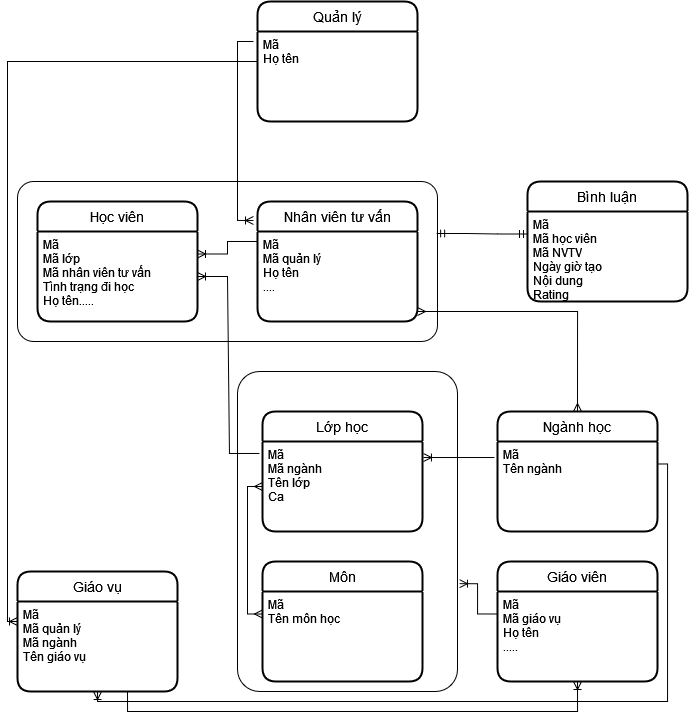

The diagram above was exported from draw.io. Its source (the exported page's mxGraphModel, read from the mxfile embedded in the PNG):
<mxGraphModel dx="1021" dy="518" grid="1" gridSize="10" guides="1" tooltips="1" connect="1" arrows="1" fold="1" page="1" pageScale="1" pageWidth="850" pageHeight="1100" math="0" shadow="0">
  <root>
    <mxCell id="0" />
    <mxCell id="1" parent="0" />
    <mxCell id="BZhJ2Yvt9TaFcPfwN8pj-55" value="" style="rounded=1;arcSize=10;whiteSpace=wrap;html=1;align=center;" vertex="1" parent="1">
      <mxGeometry x="100" y="220" width="420" height="160" as="geometry" />
    </mxCell>
    <mxCell id="BZhJ2Yvt9TaFcPfwN8pj-30" value="" style="rounded=1;arcSize=10;whiteSpace=wrap;html=1;align=center;" vertex="1" parent="1">
      <mxGeometry x="320" y="410" width="220" height="320" as="geometry" />
    </mxCell>
    <mxCell id="BZhJ2Yvt9TaFcPfwN8pj-5" value="Học viên" style="swimlane;childLayout=stackLayout;horizontal=1;startSize=30;horizontalStack=0;rounded=1;fontSize=14;fontStyle=0;strokeWidth=2;resizeParent=0;resizeLast=1;shadow=0;dashed=0;align=center;" vertex="1" parent="1">
      <mxGeometry x="120" y="240" width="160" height="120" as="geometry" />
    </mxCell>
    <mxCell id="BZhJ2Yvt9TaFcPfwN8pj-6" value="Mã&#10;Mã lớp&#10;Mã nhân viên tư vấn&#10;Tình trạng đi học&#10;Họ tên.....&#10;&#10;" style="align=left;strokeColor=none;fillColor=none;spacingLeft=4;fontSize=12;verticalAlign=top;resizable=0;rotatable=0;part=1;" vertex="1" parent="BZhJ2Yvt9TaFcPfwN8pj-5">
      <mxGeometry y="30" width="160" height="90" as="geometry" />
    </mxCell>
    <mxCell id="BZhJ2Yvt9TaFcPfwN8pj-7" value="Nhân viên tư vấn" style="swimlane;childLayout=stackLayout;horizontal=1;startSize=30;horizontalStack=0;rounded=1;fontSize=14;fontStyle=0;strokeWidth=2;resizeParent=0;resizeLast=1;shadow=0;dashed=0;align=center;" vertex="1" parent="1">
      <mxGeometry x="340" y="240" width="160" height="120" as="geometry" />
    </mxCell>
    <mxCell id="BZhJ2Yvt9TaFcPfwN8pj-8" value="Mã&#10;Mã quản lý&#10;Họ tên&#10;....&#10;" style="align=left;strokeColor=none;fillColor=none;spacingLeft=4;fontSize=12;verticalAlign=top;resizable=0;rotatable=0;part=1;" vertex="1" parent="BZhJ2Yvt9TaFcPfwN8pj-7">
      <mxGeometry y="30" width="160" height="90" as="geometry" />
    </mxCell>
    <mxCell id="BZhJ2Yvt9TaFcPfwN8pj-9" value="Lớp học" style="swimlane;childLayout=stackLayout;horizontal=1;startSize=30;horizontalStack=0;rounded=1;fontSize=14;fontStyle=0;strokeWidth=2;resizeParent=0;resizeLast=1;shadow=0;dashed=0;align=center;" vertex="1" parent="1">
      <mxGeometry x="345" y="450" width="160" height="120" as="geometry" />
    </mxCell>
    <mxCell id="BZhJ2Yvt9TaFcPfwN8pj-10" value="Mã&#10;Mã ngành&#10;Tên lớp&#10;Ca" style="align=left;strokeColor=none;fillColor=none;spacingLeft=4;fontSize=12;verticalAlign=top;resizable=0;rotatable=0;part=1;" vertex="1" parent="BZhJ2Yvt9TaFcPfwN8pj-9">
      <mxGeometry y="30" width="160" height="90" as="geometry" />
    </mxCell>
    <mxCell id="BZhJ2Yvt9TaFcPfwN8pj-11" value="Ngành học" style="swimlane;childLayout=stackLayout;horizontal=1;startSize=30;horizontalStack=0;rounded=1;fontSize=14;fontStyle=0;strokeWidth=2;resizeParent=0;resizeLast=1;shadow=0;dashed=0;align=center;" vertex="1" parent="1">
      <mxGeometry x="580" y="450" width="160" height="120" as="geometry" />
    </mxCell>
    <mxCell id="BZhJ2Yvt9TaFcPfwN8pj-12" value="Mã&#10;Tên ngành&#10;" style="align=left;strokeColor=none;fillColor=none;spacingLeft=4;fontSize=12;verticalAlign=top;resizable=0;rotatable=0;part=1;" vertex="1" parent="BZhJ2Yvt9TaFcPfwN8pj-11">
      <mxGeometry y="30" width="160" height="90" as="geometry" />
    </mxCell>
    <mxCell id="BZhJ2Yvt9TaFcPfwN8pj-13" value="Môn" style="swimlane;childLayout=stackLayout;horizontal=1;startSize=30;horizontalStack=0;rounded=1;fontSize=14;fontStyle=0;strokeWidth=2;resizeParent=0;resizeLast=1;shadow=0;dashed=0;align=center;" vertex="1" parent="1">
      <mxGeometry x="345" y="600" width="160" height="120" as="geometry" />
    </mxCell>
    <mxCell id="BZhJ2Yvt9TaFcPfwN8pj-14" value="Mã&#10;Tên môn học&#10;" style="align=left;strokeColor=none;fillColor=none;spacingLeft=4;fontSize=12;verticalAlign=top;resizable=0;rotatable=0;part=1;" vertex="1" parent="BZhJ2Yvt9TaFcPfwN8pj-13">
      <mxGeometry y="30" width="160" height="90" as="geometry" />
    </mxCell>
    <mxCell id="BZhJ2Yvt9TaFcPfwN8pj-15" value="Giáo viên" style="swimlane;childLayout=stackLayout;horizontal=1;startSize=30;horizontalStack=0;rounded=1;fontSize=14;fontStyle=0;strokeWidth=2;resizeParent=0;resizeLast=1;shadow=0;dashed=0;align=center;" vertex="1" parent="1">
      <mxGeometry x="580" y="600" width="160" height="120" as="geometry" />
    </mxCell>
    <mxCell id="BZhJ2Yvt9TaFcPfwN8pj-16" value="Mã&#10;Mã giáo vụ&#10;Họ tên&#10;.....&#10;&#10;" style="align=left;strokeColor=none;fillColor=none;spacingLeft=4;fontSize=12;verticalAlign=top;resizable=0;rotatable=0;part=1;" vertex="1" parent="BZhJ2Yvt9TaFcPfwN8pj-15">
      <mxGeometry y="30" width="160" height="90" as="geometry" />
    </mxCell>
    <mxCell id="BZhJ2Yvt9TaFcPfwN8pj-17" value="" style="edgeStyle=entityRelationEdgeStyle;fontSize=12;html=1;endArrow=ERoneToMany;rounded=0;exitX=0;exitY=0.111;exitDx=0;exitDy=0;entryX=1;entryY=0.25;entryDx=0;entryDy=0;exitPerimeter=0;" edge="1" parent="1" source="BZhJ2Yvt9TaFcPfwN8pj-8" target="BZhJ2Yvt9TaFcPfwN8pj-6">
      <mxGeometry width="100" height="100" relative="1" as="geometry">
        <mxPoint x="220" y="170" as="sourcePoint" />
        <mxPoint x="320" y="70" as="targetPoint" />
      </mxGeometry>
    </mxCell>
    <mxCell id="BZhJ2Yvt9TaFcPfwN8pj-18" value="" style="fontSize=12;html=1;endArrow=ERoneToMany;rounded=0;entryX=1.009;entryY=0.663;entryDx=0;entryDy=0;exitX=0;exitY=0.25;exitDx=0;exitDy=0;entryPerimeter=0;edgeStyle=orthogonalEdgeStyle;" edge="1" parent="1" source="BZhJ2Yvt9TaFcPfwN8pj-16" target="BZhJ2Yvt9TaFcPfwN8pj-30">
      <mxGeometry width="100" height="100" relative="1" as="geometry">
        <mxPoint x="370" y="550" as="sourcePoint" />
        <mxPoint x="470" y="450" as="targetPoint" />
      </mxGeometry>
    </mxCell>
    <mxCell id="BZhJ2Yvt9TaFcPfwN8pj-19" value="" style="edgeStyle=entityRelationEdgeStyle;fontSize=12;html=1;endArrow=ERoneToMany;rounded=0;entryX=1.006;entryY=0.178;entryDx=0;entryDy=0;entryPerimeter=0;exitX=-0.019;exitY=0.178;exitDx=0;exitDy=0;exitPerimeter=0;" edge="1" parent="1" source="BZhJ2Yvt9TaFcPfwN8pj-12" target="BZhJ2Yvt9TaFcPfwN8pj-10">
      <mxGeometry width="100" height="100" relative="1" as="geometry">
        <mxPoint x="370" y="550" as="sourcePoint" />
        <mxPoint x="470" y="450" as="targetPoint" />
      </mxGeometry>
    </mxCell>
    <mxCell id="BZhJ2Yvt9TaFcPfwN8pj-25" value="Quản lý" style="swimlane;childLayout=stackLayout;horizontal=1;startSize=30;horizontalStack=0;rounded=1;fontSize=14;fontStyle=0;strokeWidth=2;resizeParent=0;resizeLast=1;shadow=0;dashed=0;align=center;" vertex="1" parent="1">
      <mxGeometry x="340" y="40" width="160" height="120" as="geometry" />
    </mxCell>
    <mxCell id="BZhJ2Yvt9TaFcPfwN8pj-26" value="Mã&#10;Họ tên&#10;" style="align=left;strokeColor=none;fillColor=none;spacingLeft=4;fontSize=12;verticalAlign=top;resizable=0;rotatable=0;part=1;" vertex="1" parent="BZhJ2Yvt9TaFcPfwN8pj-25">
      <mxGeometry y="30" width="160" height="90" as="geometry" />
    </mxCell>
    <mxCell id="BZhJ2Yvt9TaFcPfwN8pj-28" value="" style="edgeStyle=elbowEdgeStyle;fontSize=12;html=1;endArrow=ERoneToMany;rounded=0;entryX=-0.025;entryY=0.158;entryDx=0;entryDy=0;entryPerimeter=0;exitX=-0.025;exitY=0.111;exitDx=0;exitDy=0;exitPerimeter=0;" edge="1" parent="1" source="BZhJ2Yvt9TaFcPfwN8pj-26" target="BZhJ2Yvt9TaFcPfwN8pj-7">
      <mxGeometry width="100" height="100" relative="1" as="geometry">
        <mxPoint x="410" y="280" as="sourcePoint" />
        <mxPoint x="510" y="180" as="targetPoint" />
        <Array as="points">
          <mxPoint x="320" y="170" />
        </Array>
      </mxGeometry>
    </mxCell>
    <mxCell id="BZhJ2Yvt9TaFcPfwN8pj-33" value="" style="edgeStyle=orthogonalEdgeStyle;fontSize=12;html=1;endArrow=ERoneToMany;rounded=0;entryX=0.5;entryY=1;entryDx=0;entryDy=0;exitX=0.5;exitY=1;exitDx=0;exitDy=0;" edge="1" parent="1" target="BZhJ2Yvt9TaFcPfwN8pj-16">
      <mxGeometry width="100" height="100" relative="1" as="geometry">
        <mxPoint x="210" y="730" as="sourcePoint" />
        <mxPoint x="510" y="510" as="targetPoint" />
        <Array as="points">
          <mxPoint x="210" y="750" />
          <mxPoint x="660" y="750" />
        </Array>
      </mxGeometry>
    </mxCell>
    <mxCell id="BZhJ2Yvt9TaFcPfwN8pj-43" value="Giáo vụ" style="swimlane;childLayout=stackLayout;horizontal=1;startSize=30;horizontalStack=0;rounded=1;fontSize=14;fontStyle=0;strokeWidth=2;resizeParent=0;resizeLast=1;shadow=0;dashed=0;align=center;" vertex="1" parent="1">
      <mxGeometry x="100" y="610" width="160" height="120" as="geometry" />
    </mxCell>
    <mxCell id="BZhJ2Yvt9TaFcPfwN8pj-44" value="Mã&#10;Mã quản lý&#10;Mã ngành&#10;Tên giáo vụ&#10;" style="align=left;strokeColor=none;fillColor=none;spacingLeft=4;fontSize=12;verticalAlign=top;resizable=0;rotatable=0;part=1;" vertex="1" parent="BZhJ2Yvt9TaFcPfwN8pj-43">
      <mxGeometry y="30" width="160" height="90" as="geometry" />
    </mxCell>
    <mxCell id="BZhJ2Yvt9TaFcPfwN8pj-34" value="" style="edgeStyle=entityRelationEdgeStyle;fontSize=12;html=1;endArrow=ERoneToMany;rounded=0;entryX=1;entryY=0.5;entryDx=0;entryDy=0;exitX=-0.019;exitY=0.133;exitDx=0;exitDy=0;exitPerimeter=0;" edge="1" parent="1" source="BZhJ2Yvt9TaFcPfwN8pj-10" target="BZhJ2Yvt9TaFcPfwN8pj-6">
      <mxGeometry width="100" height="100" relative="1" as="geometry">
        <mxPoint x="410" y="520" as="sourcePoint" />
        <mxPoint x="510" y="420" as="targetPoint" />
      </mxGeometry>
    </mxCell>
    <mxCell id="BZhJ2Yvt9TaFcPfwN8pj-46" value="" style="edgeStyle=elbowEdgeStyle;fontSize=12;html=1;endArrow=ERmany;startArrow=ERmany;rounded=0;entryX=0;entryY=0.5;entryDx=0;entryDy=0;exitX=0;exitY=0.25;exitDx=0;exitDy=0;" edge="1" parent="1" source="BZhJ2Yvt9TaFcPfwN8pj-14" target="BZhJ2Yvt9TaFcPfwN8pj-10">
      <mxGeometry width="100" height="100" relative="1" as="geometry">
        <mxPoint x="410" y="550" as="sourcePoint" />
        <mxPoint x="510" y="450" as="targetPoint" />
        <Array as="points">
          <mxPoint x="330" y="589" />
        </Array>
      </mxGeometry>
    </mxCell>
    <mxCell id="BZhJ2Yvt9TaFcPfwN8pj-49" value="" style="edgeStyle=orthogonalEdgeStyle;fontSize=12;html=1;endArrow=ERmany;startArrow=ERmany;rounded=0;entryX=0.5;entryY=0;entryDx=0;entryDy=0;" edge="1" parent="1" target="BZhJ2Yvt9TaFcPfwN8pj-11">
      <mxGeometry width="100" height="100" relative="1" as="geometry">
        <mxPoint x="500" y="350" as="sourcePoint" />
        <mxPoint x="510" y="390" as="targetPoint" />
        <Array as="points">
          <mxPoint x="501" y="350" />
          <mxPoint x="660" y="350" />
        </Array>
      </mxGeometry>
    </mxCell>
    <mxCell id="BZhJ2Yvt9TaFcPfwN8pj-51" value="" style="edgeStyle=elbowEdgeStyle;fontSize=12;html=1;endArrow=ERoneToMany;rounded=0;exitX=0;exitY=0.5;exitDx=0;exitDy=0;" edge="1" parent="1" source="BZhJ2Yvt9TaFcPfwN8pj-25">
      <mxGeometry width="100" height="100" relative="1" as="geometry">
        <mxPoint x="410" y="640" as="sourcePoint" />
        <mxPoint x="100" y="660" as="targetPoint" />
        <Array as="points">
          <mxPoint x="90" y="340" />
        </Array>
      </mxGeometry>
    </mxCell>
    <mxCell id="BZhJ2Yvt9TaFcPfwN8pj-54" value="" style="edgeStyle=orthogonalEdgeStyle;fontSize=12;html=1;endArrow=ERoneToMany;rounded=0;elbow=vertical;exitX=1;exitY=0.25;exitDx=0;exitDy=0;entryX=0.5;entryY=1;entryDx=0;entryDy=0;" edge="1" parent="1" source="BZhJ2Yvt9TaFcPfwN8pj-12" target="BZhJ2Yvt9TaFcPfwN8pj-44">
      <mxGeometry width="100" height="100" relative="1" as="geometry">
        <mxPoint x="420" y="610" as="sourcePoint" />
        <mxPoint x="310" y="790" as="targetPoint" />
      </mxGeometry>
    </mxCell>
    <mxCell id="BZhJ2Yvt9TaFcPfwN8pj-56" value="Bình luận" style="swimlane;childLayout=stackLayout;horizontal=1;startSize=30;horizontalStack=0;rounded=1;fontSize=14;fontStyle=0;strokeWidth=2;resizeParent=0;resizeLast=1;shadow=0;dashed=0;align=center;" vertex="1" parent="1">
      <mxGeometry x="610" y="220" width="160" height="120" as="geometry" />
    </mxCell>
    <mxCell id="BZhJ2Yvt9TaFcPfwN8pj-57" value="Mã&#10;Mã học viên&#10;Mã NVTV&#10;Ngày giờ tạo&#10;Nội dung&#10;Rating&#10;&#10;" style="align=left;strokeColor=none;fillColor=none;spacingLeft=4;fontSize=12;verticalAlign=top;resizable=0;rotatable=0;part=1;" vertex="1" parent="BZhJ2Yvt9TaFcPfwN8pj-56">
      <mxGeometry y="30" width="160" height="90" as="geometry" />
    </mxCell>
    <mxCell id="BZhJ2Yvt9TaFcPfwN8pj-58" value="" style="edgeStyle=entityRelationEdgeStyle;fontSize=12;html=1;endArrow=ERmandOne;startArrow=ERmandOne;rounded=0;elbow=vertical;entryX=0;entryY=0.25;entryDx=0;entryDy=0;exitX=0.998;exitY=0.325;exitDx=0;exitDy=0;exitPerimeter=0;" edge="1" parent="1" source="BZhJ2Yvt9TaFcPfwN8pj-55" target="BZhJ2Yvt9TaFcPfwN8pj-57">
      <mxGeometry width="100" height="100" relative="1" as="geometry">
        <mxPoint x="420" y="370" as="sourcePoint" />
        <mxPoint x="520" y="270" as="targetPoint" />
      </mxGeometry>
    </mxCell>
  </root>
</mxGraphModel>